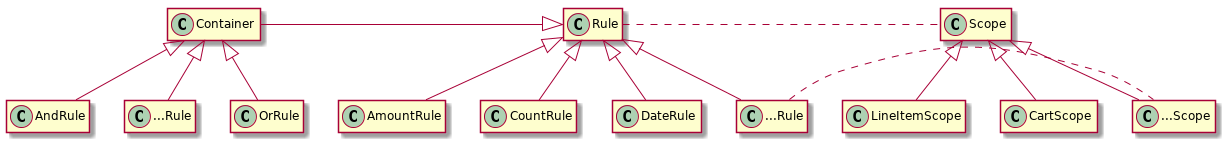

The diagram above was rendered by PlantUML. Its source (embedded in the PNG):
@startuml

hide empty members

class Rule
class Container
class OrRule
class AndRule
class "...Rule" as containerRule

class AmountRule
class CountRule
class DateRule
class "...Rule" as primitiveRule

class Scope
class "...Scope" as someScope
class LineItemScope
class CartScope

Rule <|-left- Container
Container <|-- AndRule
Container <|-- OrRule
Container <|-- containerRule

Rule <|-- AmountRule
Rule <|-- CountRule
Rule <|-- DateRule
Rule <|-- primitiveRule

Scope <|-- LineItemScope
Scope <|-- CartScope
Scope <|-- someScope

Rule .right.. Scope
primitiveRule . someScope

@enduml